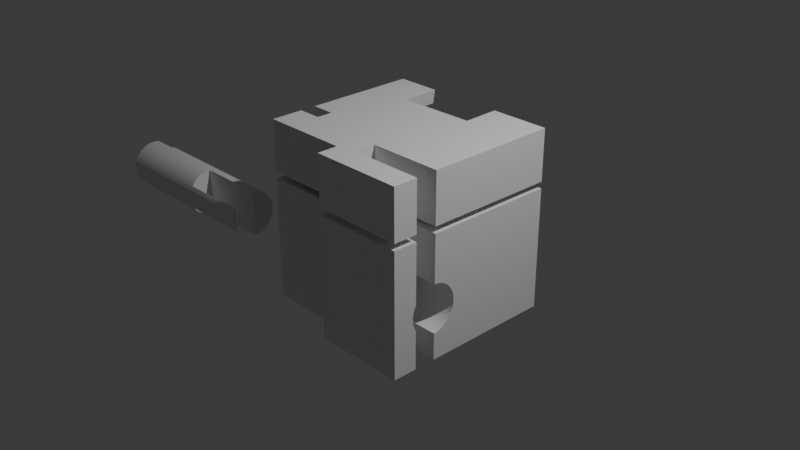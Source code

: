 # Source: August_24_Walkman.blend  (saved by Blender 4.1.23; exported with 4.5.12 LTS)
import bpy
from mathutils import Matrix  # noqa: F401  (used for matrix-valued properties, if any)

bpy.ops.wm.read_factory_settings(use_empty=True)
scene = bpy.context.scene
scene.name = 'Scene'

# ---- collections
col_collection = bpy.data.collections.new('Collection'); scene.collection.children.link(col_collection)

# ---- world
world_world = bpy.data.worlds.new('World'); scene.world = world_world
world_world.use_nodes = True; world_world.node_tree.nodes.clear()
_N = world_world.node_tree.nodes; _L = world_world.node_tree.links
n0 = _N.new('ShaderNodeOutputWorld'); n0.name = 'World Output'; n0.location = (300, 300)
n1 = _N.new('ShaderNodeBackground'); n1.name = 'Background'; n1.location = (10, 300)
n1.inputs[0].default_value = (0.05088, 0.05088, 0.05088, 1.0)
_L.new(n1.outputs[0], n0.inputs[0])
n0.is_active_output = True
world_world.color = (0.05088, 0.05088, 0.05088)
world_world.use_sun_shadow = False
world_world.sun_shadow_jitter_overblur = 0.0

# ---- cameras
cam_camera = bpy.data.cameras.new('Camera')
cam_camera.clip_end = 100.0
cam_camera.ortho_scale = 7.314

# ---- lights
light_light = bpy.data.lights.new('Light', 'POINT')
light_light.transmission_factor = 0.0
light_light.energy = 1000.0
light_light.shadow_soft_size = 0.1
light_light.shadow_maximum_resolution = 0.006
light_light.use_absolute_resolution = True

# ---- meshes
me_cube_001 = bpy.data.meshes.new('Cube.001')
me_cube_001.from_pydata([(0.0, 0.269, 1.0), (-1.0, 1.0, 1.0), (0.1951, 0.269, 0.9808), (1.0, -1.0, -1.0), (0.3827, 0.269, 0.9239), (1.0, -1.0, 1.0), (0.3827, 0.269, -0.9239), (0.1951, 0.269, -0.9808), (0.0, 0.269, -1.0), (-0.1951, 0.269, -0.9808), (-0.3827, 0.269, -0.9239), (-0.5556, 0.269, -0.8315), (-0.7071, 0.269, -0.7071), (-0.8315, 0.269, -0.5556), (-0.9239, 0.269, -0.3827), (-0.9808, 0.269, -0.1951), (-1.0, 0.269, 0.0), (-0.9808, 0.269, 0.1951), (-0.8315, 0.269, 0.5556), (-0.7071, 0.269, 0.7071), (-0.5556, 0.269, 0.8315), (-0.3827, 0.269, 0.9239), (-0.1951, 0.269, 0.9808), (-1.0, 1.0, 0.0), (-0.9808, 1.0, 0.1951), (-0.8315, 1.0, -0.5556), (-0.8315, 1.0, 0.5556), (-0.5556, 1.0, 0.8315), (0.3827, 1.0, 0.9239), (-0.7071, 1.0, 0.7071), (0.1951, 1.0, -0.9808), (0.3827, 1.0, -0.9239), (-1.0, -0.7686, 1.0), (-0.03066, -1.0, 1.0), (-0.03066, -1.0, -1.0), (-0.03066, -0.7686, -1.0), (-0.03066, -0.7686, 1.0), (1.0, -0.7273, 1.0), (1.0, -0.4852, 1.0), (1.0, -0.4852, -1.0), (1.0, -0.7273, -1.0), (0.176, -0.7273, -1.0), (0.176, -0.4852, -1.0), (0.176, -0.7273, 1.0), (0.176, -0.4852, 1.0), (-1.0, -0.2371, -1.0), (-1.0, -0.4143, -1.0), (-1.0, -0.4143, 1.0), (-1.0, -0.2371, 1.0), (-0.7394, -0.4143, -1.0), (-0.7394, -0.2371, -1.0), (-0.7394, -0.4143, 1.0), (-0.7394, -0.2371, 1.0), (-0.5092, 1.0, 1.0), (-0.5347, 1.0, 0.8426), (0.3408, 1.0, 1.0), (0.331, 1.0, 0.9395), (-0.8326, 1.0, -1.0), (-0.7724, 1.0, -0.6276), (0.01756, 1.0, -1.0), (0.01784, 1.0, -0.9982), (0.0, 0.6789, -1.0), (-0.8253, 0.6651, -1.0), (0.02495, 0.6793, -1.0), (0.3503, 0.5879, 1.0), (0.0, 0.5821, 1.0), (-0.5013, 0.6354, 1.0), (-0.4999, 0.5737, 1.0), (-0.4187, 0.5751, 1.0), (0.1951, 0.5862, 0.9808), (0.34, 0.5908, 0.9368), (0.02535, 0.6792, -0.9975), (-0.1951, 0.6747, -0.9808), (-0.3827, 0.6688, -0.9239), (-0.5556, 0.6615, -0.8315), (-0.7071, 0.6529, -0.7071), (-0.766, 0.6485, -0.6354), (-0.5246, 0.5807, 0.848), (-0.3827, 0.5794, 0.9239), (-0.1951, 0.5797, 0.9808), (-1.0, -0.7686, 0.3599), (-1.0, -0.7686, 0.4335), (-1.0, -0.4143, 0.3576), (-1.0, -0.4143, 0.4311), (-1.0, 0.5258, 0.3513), (-1.0, -0.2371, 0.3564), (-1.0, -0.2371, 0.4299), (-1.0, 1.0, 0.3481), (-1.0, 1.0, 0.4217), (1.0, -1.0, 0.3697), (1.0, -1.0, 0.4433), (1.0, -0.7273, 0.3679), (1.0, -0.7273, 0.4414), (1.0, -0.4852, 0.3662), (1.0, -0.4852, 0.4398), (-0.03066, -1.0, 0.3655), (-0.03066, -1.0, 0.439), (-0.9328, 0.269, 0.3533), (-0.9002, 0.269, 0.427), (-0.03066, -0.7686, 0.3639), (-0.03066, -0.7686, 0.4375), (0.176, -0.4852, 0.3629), (0.176, -0.4852, 0.4364), (0.176, -0.7273, 0.3645), (0.176, -0.7273, 0.438), (-0.7394, -0.4143, 0.3586), (-0.7394, -0.4143, 0.4322), (-0.7394, -0.2371, 0.3574), (-0.7394, -0.2371, 0.431), (-1.0, -0.7011, -0.8378), (-1.0, -0.6831, -1.0), (-1.0, -0.7686, -0.8409), (-0.9827, -0.6831, -1.0), (-0.9831, -0.7686, -1.0), (0.5314, 1.0, 1.0), (0.5314, 1.0, 0.8444), (0.5314, 1.0, -1.0), (0.5314, 1.0, -0.8444), (1.0, -0.007752, -1.0), (1.0, -0.007752, 0.3631), (1.0, -0.007752, 1.0), (1.0, -0.007752, 0.4366), (0.5314, -0.007752, -1.0), (0.5314, 0.6574, -1.0), (0.5314, -0.007752, 1.0), (0.5314, 0.269, 0.8444), (0.5314, 0.269, -0.8444), (0.5314, 0.269, 0.3593), (0.5314, 0.269, 0.4329), (0.5314, -0.007752, 0.3611), (0.5314, -0.007752, 0.4347), (-1.0, 0.8596, -0.3034), (-1.0, 0.7741, 0.0), (-1.0, 0.6891, 0.0), (-1.0, 1.0, -0.313), (-1.0, 0.9732, -1.0), (-1.0, 0.4923, 1.0), (-1.0, 0.4051, 1.0), (-1.0, 0.5685, 0.4246), (-1.0, 0.6336, 0.4987), (-1.0, 0.5895, 0.3509), (-1.0, 0.6754, 0.3503), (-1.0, 0.6546, 0.424), (-0.8848, 1.0, 1.0), (-0.7968, 1.0, 1.0), (-0.9355, 1.0, 0.4219), (-0.8378, 1.0, 0.5436), (-0.942, 1.0, 0.3484), (-0.9451, 1.0, 0.3127), (-0.9855, 1.0, -0.1475), (-0.9216, 1.0, -0.387), (-0.9767, 1.0, -1.0), (-0.977, 0.9849, -1.0), (-0.8853, 0.9161, 1.0), (-0.799, 0.8531, 1.0), (-0.8875, 0.547, 1.0), (-0.8043, 0.5053, 1.0), (-0.9239, 0.8368, -0.3827), (-0.9237, 0.837, -0.383), (-0.9808, 0.7544, -0.1951), (-0.986, 0.8208, -0.1417), (-0.9808, 0.6436, 0.1951), (-0.9808, 0.7285, 0.1951), (-0.9335, 0.6235, 0.3509), (-0.9475, 0.7137, 0.3048), (-0.8449, 0.6179, 0.5305), (-0.9015, 0.619, 0.4246), (-0.9436, 0.7028, 0.3503), (-0.9372, 0.6852, 0.424), (-1.0, -0.7672, -0.4252), (-1.0, -0.765, -0.4677), (-1.0, -0.7628, -0.383), (-1.0, -0.7562, -0.5092), (-1.0, -0.7518, -0.342), (-1.0, -0.7409, -0.5489), (-1.0, -0.7345, -0.3032), (-1.0, -0.7197, -0.5856), (-1.0, -0.7114, -0.2676), (-1.0, -0.6499, -0.2093), (-1.0, -0.5735, -0.1728), (-1.0, -0.6131, -0.188), (-1.0, -0.6829, -0.236), (-1.0, -0.587, -0.6875), (-1.0, -0.5459, -0.6985), (-1.0, -0.4613, -0.7007), (-1.0, -0.4197, -0.6919), (-1.0, -0.4143, -0.6898), (-1.0, -0.4143, -0.175), (-1.0, -0.4473, -0.1662), (-1.0, -0.5037, -0.7029), (-1.0, -0.4895, -0.1617), (-1.0, -0.693, -0.6187), (-1.0, -0.6614, -0.6471), (-1.0, -0.6258, -0.6702), (-1.0, -0.5319, -0.164), (-1.0, -0.2371, -0.3555), (-1.0, -0.2371, -0.3554), (-1.0, -0.226, -0.4394), (-1.0, -0.2283, -0.397), (-1.0, -0.2305, -0.4817), (-1.0, -0.2371, -0.5065), (1.0, -0.7672, -0.4252), (1.0, -0.765, -0.4677), (1.0, -0.7628, -0.383), (1.0, -0.7273, -0.5725), (1.0, -0.7273, -0.2921), (1.0, -0.7409, -0.5489), (1.0, -0.7345, -0.3032), (1.0, -0.7562, -0.5092), (1.0, -0.7518, -0.342), (1.0, -0.4852, -0.7019), (1.0, -0.4473, -0.1662), (1.0, -0.4197, -0.6919), (1.0, -0.4613, -0.7007), (1.0, -0.4852, -0.1622), (1.0, -0.3433, -0.6554), (1.0, -0.3318, -0.2176), (1.0, -0.3801, -0.6766), (1.0, -0.3675, -0.1945), (1.0, -0.4063, -0.1772), (1.0, -0.2587, -0.5615), (1.0, -0.2819, -0.5971), (1.0, -0.2735, -0.279), (1.0, -0.2371, -0.3555), (1.0, -0.226, -0.4394), (1.0, -0.2305, -0.4817), (1.0, -0.2283, -0.397), (1.0, -0.2415, -0.5227), (1.0, -0.3103, -0.6287), (1.0, -0.2523, -0.3158), (1.0, -0.3003, -0.246), (0.176, -0.4852, -0.7019), (0.176, -0.4852, -0.1622), (0.176, -0.7273, -0.5725), (0.176, -0.7273, -0.2921), (0.176, -0.7197, -0.5856), (0.176, -0.693, -0.6187), (0.176, -0.7114, -0.2676), (0.176, -0.6829, -0.236), (0.176, -0.6499, -0.2093), (0.176, -0.5459, -0.6985), (0.176, -0.587, -0.6875), (0.176, -0.6258, -0.6702), (0.176, -0.6614, -0.6471), (0.176, -0.6131, -0.188), (0.176, -0.5735, -0.1728), (0.176, -0.5037, -0.7029), (0.176, -0.4895, -0.1617), (0.176, -0.5319, -0.164), (-0.7394, -0.4143, -0.6898), (-0.7394, -0.4143, -0.175), (-0.7394, -0.2371, -0.5065), (-0.7394, -0.2371, -0.3554), (-0.7394, -0.3801, -0.6766), (-0.7394, -0.4063, -0.1772), (-0.7394, -0.3675, -0.1945), (-0.7394, -0.3103, -0.6287), (-0.7394, -0.3433, -0.6554), (-0.7394, -0.3318, -0.2176), (-0.7394, -0.2819, -0.5971), (-0.7394, -0.3003, -0.246), (-0.7394, -0.2523, -0.3158), (-0.7394, -0.2415, -0.5227), (-0.7394, -0.2587, -0.5615), (-0.7394, -0.2735, -0.279)], [], [(81, 32, 47, 83), (185, 186, 46, 110, 109, 111, 80, 82, 187, 188, 190, 194, 179, 180, 178, 181, 177, 175, 173, 171, 169, 170, 172, 174, 176, 191, 192, 193, 182, 183, 189, 184), (85, 84, 16, 133, 135, 45, 200, 199, 197, 198, 195, 196), (132, 23, 134, 131), (136, 1, 139), (138, 86, 48, 137), (133, 16, 84, 140), (141, 87, 23, 132), (88, 142, 139, 1), (144, 53, 54, 27, 29, 26, 146), (88, 1, 143, 145), (87, 147, 148, 24, 23), (114, 115, 28, 56, 55), (149, 134, 23), (25, 58, 57, 151, 150), (59, 60, 30, 31, 117, 116), (205, 91, 89, 3, 40, 204, 206, 208, 202, 201, 203, 209, 207), (92, 37, 5, 90), (210, 39, 118, 119, 93, 214, 211, 219, 218, 216, 230, 222, 229, 223, 226, 224, 225, 227, 220, 221, 228, 215, 217, 212, 213), (38, 94, 121, 120), (90, 5, 33, 96), (95, 34, 3, 89), (41, 40, 3, 34, 35, 113, 112, 110, 46, 49, 50, 45, 135, 152, 151, 57, 62, 61, 8, 123, 122, 118, 39, 42), (123, 8, 61, 63, 59, 116), (1, 136, 155, 153), (51, 47, 32, 36, 33, 5, 37, 43, 44, 38, 120, 124, 114, 55, 64, 65, 0, 68, 67, 66, 154, 156, 137, 48, 52), (1, 153, 143), (66, 53, 144, 154), (68, 0, 65), (2, 0, 65, 69), (70, 56, 28, 4, 2, 69), (125, 4, 28, 115), (117, 31, 6, 126), (30, 7, 6, 31), (71, 61, 8, 7, 30, 60), (72, 9, 8, 61), (73, 10, 9, 72), (74, 11, 10, 73), (75, 12, 11, 74), (76, 58, 25, 13, 12, 75), (158, 157, 14, 13, 25, 150), (159, 15, 14, 157), (133, 16, 15, 159), (149, 23, 132, 160), (132, 23, 24, 162), (161, 17, 16, 133), (162, 24, 148, 164), (163, 97, 17, 161), (165, 146, 26, 18, 98, 166), (19, 18, 26, 29), (20, 19, 29, 27), (77, 78, 21, 20, 27, 54), (126, 6, 7, 8, 9, 10, 11, 12, 13, 14, 15, 16, 17, 97, 127), (98, 18, 19, 20, 21, 22, 0, 2, 4, 125, 128), (22, 21, 78, 79), (0, 22, 79, 65), (113, 35, 99, 80, 111), (100, 36, 32, 81), (96, 33, 36, 100), (35, 34, 95, 99), (94, 38, 44, 102), (231, 42, 39, 210), (214, 93, 101, 232), (104, 43, 37, 92), (234, 103, 91, 205), (40, 41, 233, 204), (233, 41, 42, 231, 246, 240, 241, 242, 243, 236, 235), (232, 101, 103, 234, 237, 238, 239, 244, 245, 248, 247), (102, 44, 43, 104), (187, 82, 105, 250), (49, 46, 186, 249), (83, 47, 51, 106), (200, 45, 50, 251), (252, 107, 85, 196), (108, 52, 48, 86), (106, 51, 52, 108), (105, 107, 252, 261, 264, 260, 258, 255, 254, 250), (262, 251, 50, 49, 249, 253, 257, 256, 259, 263), (72, 61, 62, 76, 75, 74, 73), (65, 64, 70, 69), (61, 71, 63), (77, 67, 68, 65, 79, 78), (59, 63, 71, 60), (56, 70, 64, 55), (57, 58, 76, 62), (67, 77, 54, 53, 66), (163, 140, 84, 85, 107, 105, 82, 80, 99, 95, 89, 91, 103, 101, 93, 119, 129, 127, 97), (147, 87, 141, 167), (104, 92, 90, 96, 100, 81, 83, 106, 108, 86, 138, 166, 98, 128, 130, 121, 94, 102), (142, 88, 145, 168), (109, 110, 112), (109, 112, 113, 111), (127, 129, 122, 123, 116, 117, 126), (125, 115, 114, 124, 130, 128), (118, 122, 129, 119), (121, 130, 124, 120), (157, 158, 152, 135, 133, 159), (140, 163, 161, 133), (166, 138, 137, 156, 165), (167, 164, 148, 147), (131, 134, 149, 160), (168, 145, 143, 153, 155), (165, 156, 154, 144, 146), (151, 152, 158, 150), (132, 131, 160), (167, 141, 132, 162, 164), (155, 136, 139, 142, 168), (190, 188, 211, 214, 232, 247), (206, 174, 172, 208), (256, 228, 221, 259), (219, 211, 188, 187, 250, 254), (208, 172, 170, 202), (257, 215, 228, 256), (255, 218, 219, 254), (202, 170, 169, 201), (253, 217, 215, 257), (258, 216, 218, 255), (201, 169, 171, 203), (186, 185, 212, 217, 253, 249), (260, 230, 216, 258), (203, 171, 173, 209), (185, 184, 213, 212), (264, 222, 230, 260), (209, 173, 175, 207), (210, 213, 184, 189, 246, 231), (261, 229, 222, 264), (207, 175, 177, 237, 234, 205), (189, 183, 240, 246), (196, 195, 223, 229, 261, 252), (237, 177, 181, 238), (183, 182, 241, 240), (195, 198, 226, 223), (238, 181, 178, 239), (182, 193, 242, 241), (198, 197, 224, 226), (239, 178, 180, 244), (193, 192, 243, 242), (197, 199, 225, 224), (244, 180, 179, 245), (192, 191, 236, 243), (227, 225, 199, 200, 251, 262), (194, 248, 245, 179), (176, 235, 236, 191), (263, 220, 227, 262), (190, 247, 248, 194), (176, 174, 206, 204, 233, 235), (259, 221, 220, 263)])
me_cube_001.polygons.foreach_set('material_index', [0, 0, 0, 0, 0, 0, 0, 0, 0, 0, 0, 0, 0, 0, 0, 0, 0, 0, 0, 0, 0, 0, 0, 0, 0, 0, 0, 0, 0, 25972, 25972, 25972, 25972, 25972, 25972, 25972, 25972, 25972, 25972, 25972, 25972, 25972, 25972, 25972, 25972, 25972, 25972, 25972, 25972, 25972, 25972, 25972, 25972, 25972, 25972, 25972, 20480, 20480, 20480, 20480, 28160, 28160, 28160, 28160, 28160, 28160, 28160, 28160, 28160, 11776, 11776, 11776, 11776, 11776, 11776, 11776, 11776, 11776, 4096, 4096, 4096, 4096, 4096, 4096, 4096, 4096, 235, 235, 235, 235, 0, 0, 0, 0, 0, 0, 0, 0, 0, 0, 0, 0, 0, 0, 0, 0, 0, 0, 0, 0, 0, 0, 0, 0, 0, 0, 0, 0, 0, 0, 0, 0, 0, 0, 0, 0, 0, 0, 0, 0, 0, 0, 0, 0, 0, 0, 0, 0, 0, 0, 0, 0, 0, 0, 0, 0, 0])
_uv = me_cube_001.uv_layers.new(name='UVMap')
_uv.uv.foreach_set('vector', [0.5542, 0.02892, 0.625, 0.02892, 0.625, 0.07321, 0.5539, 0.07321, 0.4135, 0.07253, 0.4138, 0.07321, 0.375, 0.07321, 0.375, 0.03961, 0.3953, 0.03736, 0.3949, 0.02892, 0.545, 0.02892, 0.5447, 0.07321, 0.4781, 0.07321, 0.4792, 0.06909, 0.4798, 0.06381, 0.4795, 0.05851, 0.4784, 0.05331, 0.4765, 0.04836, 0.4738, 0.04376, 0.4705, 0.03963, 0.4666, 0.03608, 0.4621, 0.03319, 0.4573, 0.03103, 0.4521, 0.02965, 0.4468, 0.0291, 0.4415, 0.02938, 0.4363, 0.03048, 0.4314, 0.03238, 0.4268, 0.03504, 0.4227, 0.03838, 0.4191, 0.04233, 0.4162, 0.04678, 0.4141, 0.05163, 0.4127, 0.05676, 0.4121, 0.06204, 0.4124, 0.06734, 0.5445, 0.09536, 0.5439, 0.1907, 0.5, 0.1586, 0.5, 0.2111, 0.375, 0.2466, 0.375, 0.09536, 0.4367, 0.09536, 0.4398, 0.09619, 0.4451, 0.09675, 0.4504, 0.09647, 0.4556, 0.09536, 0.4556, 0.09536, 0.5, 0.2218, 0.5, 0.25, 0.4609, 0.25, 0.4621, 0.2325, 0.625, 0.1865, 0.625, 0.25, 0.5623, 0.2042, 0.5531, 0.1961, 0.5537, 0.09536, 0.625, 0.09536, 0.625, 0.1756, 0.5, 0.2111, 0.5, 0.1586, 0.5439, 0.1907, 0.5439, 0.1987, 0.5438, 0.2094, 0.5435, 0.25, 0.5, 0.25, 0.5, 0.2218, 0.5527, 0.25, 0.553, 0.2068, 0.5623, 0.2042, 0.625, 0.25, 0.625, 0.2754, 0.625, 0.3113, 0.6053, 0.3082, 0.6039, 0.3056, 0.5884, 0.2866, 0.5694, 0.2711, 0.568, 0.2703, 0.5527, 0.25, 0.625, 0.25, 0.625, 0.2644, 0.5527, 0.2581, 0.5435, 0.25, 0.5435, 0.2573, 0.5391, 0.2569, 0.5244, 0.2524, 0.5, 0.25, 0.625, 0.4414, 0.6055, 0.4414, 0.6155, 0.4228, 0.6174, 0.4164, 0.625, 0.4176, 0.4816, 0.2518, 0.4609, 0.25, 0.5, 0.25, 0.4306, 0.2711, 0.4216, 0.2785, 0.375, 0.2709, 0.375, 0.2529, 0.4516, 0.2598, 0.375, 0.3772, 0.3752, 0.3772, 0.3774, 0.3994, 0.3845, 0.4228, 0.3945, 0.4414, 0.375, 0.4414, 0.4635, 0.7159, 0.546, 0.7159, 0.5462, 0.75, 0.375, 0.75, 0.375, 0.7159, 0.4284, 0.7159, 0.4314, 0.7176, 0.4363, 0.7195, 0.4415, 0.7206, 0.4468, 0.7209, 0.4521, 0.7203, 0.4573, 0.719, 0.4621, 0.7168, 0.5552, 0.7159, 0.625, 0.7159, 0.625, 0.75, 0.5554, 0.75, 0.4123, 0.6856, 0.375, 0.6856, 0.375, 0.626, 0.5454, 0.626, 0.5458, 0.6856, 0.4797, 0.6856, 0.4792, 0.6809, 0.4779, 0.6758, 0.4757, 0.6709, 0.4728, 0.6665, 0.4692, 0.6625, 0.4651, 0.6592, 0.4605, 0.6565, 0.4556, 0.6546, 0.4504, 0.6535, 0.4451, 0.6533, 0.4398, 0.6538, 0.4347, 0.6552, 0.4298, 0.6573, 0.4254, 0.6602, 0.4214, 0.6638, 0.4181, 0.6679, 0.4154, 0.6725, 0.4135, 0.6775, 0.4124, 0.6827, 0.625, 0.6856, 0.555, 0.6856, 0.5546, 0.626, 0.625, 0.626, 0.5554, 0.75, 0.625, 0.75, 0.625, 0.8788, 0.5549, 0.8788, 0.5457, 0.8788, 0.375, 0.8788, 0.375, 0.75, 0.5462, 0.75, 0.272, 0.7159, 0.375, 0.7159, 0.375, 0.75, 0.2462, 0.75, 0.2462, 0.7211, 0.1271, 0.7211, 0.1272, 0.7104, 0.125, 0.7104, 0.125, 0.6768, 0.1576, 0.6768, 0.1576, 0.6546, 0.125, 0.6546, 0.125, 0.5034, 0.1279, 0.5019, 0.1279, 0.5, 0.1459, 0.5, 0.1468, 0.5419, 0.25, 0.5401, 0.25, 0.5914, 0.3164, 0.5428, 0.3164, 0.626, 0.375, 0.626, 0.375, 0.6856, 0.272, 0.6856, 0.3164, 0.5428, 0.25, 0.5914, 0.25, 0.5401, 0.2531, 0.5401, 0.2522, 0.5, 0.3164, 0.5, 0.875, 0.5, 0.875, 0.5635, 0.8609, 0.5566, 0.8607, 0.5105, 0.8424, 0.6768, 0.875, 0.6768, 0.875, 0.7211, 0.7538, 0.7211, 0.7538, 0.75, 0.625, 0.75, 0.625, 0.7159, 0.728, 0.7159, 0.728, 0.6856, 0.625, 0.6856, 0.625, 0.626, 0.6836, 0.626, 0.6836, 0.5, 0.7074, 0.5, 0.7062, 0.5515, 0.75, 0.5522, 0.75, 0.5914, 0.8023, 0.5531, 0.8125, 0.5533, 0.8127, 0.5456, 0.8499, 0.5184, 0.8505, 0.5618, 0.875, 0.5744, 0.875, 0.6546, 0.8424, 0.6546, 0.875, 0.5, 0.8607, 0.5105, 0.8606, 0.5, 0.8127, 0.5456, 0.8137, 0.5, 0.8496, 0.5, 0.8499, 0.5184, 0.8023, 0.5531, 0.75, 0.5914, 0.75, 0.5522, 0.9688, 1.0, 1.0, 1.0, 1.0, 0.9217, 0.9688, 0.9207, 0.9446, 0.9195, 0.9461, 0.8172, 0.9375, 0.8172, 0.9375, 1.0, 0.9688, 1.0, 0.9688, 0.9207, 0.9106, 1.0, 0.9375, 1.0, 0.9375, 0.8172, 0.9106, 0.8172, 0.5894, 0.8172, 0.5625, 0.8172, 0.5625, 1.0, 0.5894, 1.0, 0.5312, 0.8172, 0.5312, 1.0, 0.5625, 1.0, 0.5625, 0.8172, 0.5041, 0.8974, 0.5, 0.8975, 0.5, 1.0, 0.5312, 1.0, 0.5312, 0.8172, 0.5029, 0.8172, 0.4688, 0.8986, 0.4688, 1.0, 0.5, 1.0, 0.5, 0.8975, 0.4375, 0.9, 0.4375, 1.0, 0.4688, 1.0, 0.4688, 0.8986, 0.4062, 0.9019, 0.4062, 1.0, 0.4375, 1.0, 0.4375, 0.9, 0.375, 0.904, 0.375, 1.0, 0.4062, 1.0, 0.4062, 0.9019, 0.3602, 0.9051, 0.3586, 0.8172, 0.3438, 0.8172, 0.3438, 1.0, 0.375, 1.0, 0.375, 0.904, 0.3126, 0.858, 0.3125, 0.858, 0.3125, 1.0, 0.3438, 1.0, 0.3438, 0.8172, 0.3133, 0.8172, 0.2812, 0.8786, 0.2812, 1.0, 0.3125, 1.0, 0.3125, 0.858, 0.25, 0.895, 0.25, 1.0, 0.2812, 1.0, 0.2812, 0.8786, 0.2736, 0.8172, 0.25, 0.8172, 0.25, 0.8737, 0.2727, 0.862, 0.25, 0.8737, 0.25, 0.8172, 0.2188, 0.8172, 0.2188, 0.8851, 0.2188, 0.9064, 0.2188, 1.0, 0.25, 1.0, 0.25, 0.895, 0.2188, 0.8851, 0.2188, 0.8172, 0.1992, 0.8172, 0.2005, 0.8888, 0.1928, 0.9114, 0.1924, 1.0, 0.2188, 1.0, 0.2188, 0.9064, 0.1608, 0.9128, 0.1584, 0.8172, 0.1562, 0.8172, 0.1562, 1.0, 0.1795, 1.0, 0.1799, 0.9125, 0.125, 1.0, 0.1562, 1.0, 0.1562, 0.8172, 0.125, 0.8172, 0.09375, 1.0, 0.125, 1.0, 0.125, 0.8172, 0.09375, 0.8172, 0.08816, 0.9221, 0.0625, 0.9224, 0.0625, 1.0, 0.09375, 1.0, 0.09375, 0.8172, 0.08997, 0.8172, 0.3775, 0.1093, 0.3418, 0.4717, 0.2968, 0.4854, 0.25, 0.49, 0.2032, 0.4854, 0.1582, 0.4717, 0.1167, 0.4496, 0.08029, 0.4197, 0.05045, 0.3833, 0.02827, 0.3418, 0.01461, 0.2968, 0.01, 0.25, 0.01461, 0.2968, 0.02613, 0.3348, 0.3775, 0.2001, 0.03395, 0.3525, 0.05045, 0.3833, 0.08029, 0.4197, 0.1167, 0.4496, 0.1582, 0.4717, 0.2032, 0.4854, 0.25, 0.49, 0.2968, 0.4854, 0.3418, 0.4717, 0.3775, 0.1093, 0.3775, 0.1877, 0.03125, 1.0, 0.0625, 1.0, 0.0625, 0.9224, 0.03125, 0.9223, 0.0, 1.0, 0.03125, 1.0, 0.03125, 0.9223, 0.0, 0.9217, 0.0, 0.0, 0.0, 0.0, 0.0, 0.0, 0.0, 0.0, 0.0, 0.0, 0.0, 0.0, 0.0, 0.0, 0.0, 0.0, 0.0, 0.0, 0.0, 0.0, 0.0, 0.0, 0.0, 0.0, 0.0, 0.0, 0.0, 0.0, 0.0, 0.0, 0.0, 0.0, 0.0, 0.0, 0.0, 0.0, 0.0, 0.0, 0.0, 0.0, 0.0, 0.0, 0.0, 0.0, 0.0, 0.0, 0.0, 0.0, 0.0, 0.0, 0.0, 0.0, 0.0, 0.0, 0.0, 0.0, 0.0, 0.0, 0.0, 0.0, 0.0, 0.0, 0.0, 0.0, 0.0, 0.0, 0.0, 0.0, 0.0, 0.0, 0.0, 0.0, 0.0, 0.0, 0.0, 0.0, 0.0, 0.0, 0.0, 0.0, 0.0, 0.0, 0.0, 0.0, 0.0, 0.0, 0.0, 0.0, 0.0, 0.0, 0.0, 0.0, 0.0, 0.0, 0.0, 0.0, 0.0, 0.0, 0.0, 0.0, 0.0, 0.0, 0.0, 0.0, 0.0, 0.0, 0.0, 0.0, 0.0, 0.0, 0.0, 0.0, 0.0, 0.0, 0.0, 0.0, 0.0, 0.0, 0.0, 0.0, 0.0, 0.0, 0.0, 0.0, 0.0, 0.0, 0.0, 0.0, 0.0, 0.0, 0.0, 0.0, 0.0, 0.0, 0.0, 0.0, 0.0, 0.0, 0.0, 0.0, 0.0, 0.0, 0.0, 0.0, 0.0, 0.0, 0.0, 0.0, 0.0, 0.0, 0.0, 0.0, 0.0, 0.0, 0.0, 0.0, 0.0, 0.0, 0.0, 0.0, 0.0, 0.0, 0.0, 0.0, 0.0, 0.0, 0.0, 0.0, 0.0, 0.0, 0.0, 0.0, 0.0, 0.0, 0.0, 0.0, 0.0, 0.0, 0.0, 0.0, 0.0, 0.0, 0.0, 0.0, 0.0, 0.0, 0.0, 0.0, 0.0, 0.0, 0.0, 0.0, 0.0, 0.0, 0.0, 0.0, 0.0, 0.0, 0.0, 0.0, 0.0, 0.0, 0.0, 0.0, 0.0, 0.0, 0.0, 0.0, 0.0, 0.0, 0.0, 0.0, 0.0, 0.0, 0.0, 0.0, 0.0, 0.0, 0.0, 0.0, 0.0, 0.0, 0.0, 0.0, 0.0, 0.0, 0.0, 0.0, 0.0, 0.0, 0.0, 0.0, 0.0, 0.0, 0.0, 0.0, 0.0, 0.0, 0.0, 0.0, 0.0, 0.0, 0.0, 0.0, 0.0, 0.0, 0.0, 0.0, 0.0, 0.0, 0.0, 0.0, 0.0, 0.0, 0.0, 0.0, 0.0, 0.0, 0.0, 0.0, 0.0, 0.0, 0.0, 0.0, 0.0, 0.0, 0.0, 0.0, 0.0, 0.0, 0.0, 0.0, 0.0, 0.0, 0.0, 0.0, 0.0, 0.0, 0.0, 0.0, 0.0, 0.0, 0.0, 0.0, 0.0, 0.0, 0.0, 0.0, 0.0, 0.0, 0.0, 0.0, 0.0, 0.0, 0.0, 0.0, 0.0, 0.0, 0.0, 0.0, 0.0, 0.0, 0.0, 0.0, 0.0, 0.0, 0.0, 0.0, 0.0, 0.0, 0.0, 0.0, 0.0, 0.0, 0.0, 0.0, 0.0, 0.0, 0.0, 0.0, 0.0, 0.0, 0.0, 0.0, 0.0, 0.0, 0.0, 0.0, 0.0, 0.0, 0.0, 0.0, 0.0, 0.0, 0.0, 0.0, 0.0, 0.0, 0.0, 0.0, 0.0, 0.0, 0.0, 0.0, 0.0, 0.0, 0.0, 0.0, 0.0, 0.0, 0.0, 0.0, 0.0, 0.0, 0.0, 0.0, 0.0, 0.0, 0.0, 0.0, 0.0, 0.0, 0.0, 0.0, 0.0, 0.0, 0.0, 0.0, 0.0, 0.0, 0.0, 0.0, 0.0, 0.0, 0.0, 0.0, 0.0, 0.0, 0.0, 0.0, 0.0, 0.0, 0.0, 0.0, 0.0, 0.0, 0.0, 0.0, 0.0, 0.0, 0.0, 0.0, 0.0, 0.0, 0.0, 0.0, 0.0, 0.0, 0.0, 0.0, 0.0, 0.0, 0.0, 0.0, 0.0, 0.0, 0.0, 0.0, 0.0, 0.0, 0.0, 0.0, 0.0, 0.0, 0.0, 0.0, 0.0, 0.0, 0.0, 0.0, 0.0, 0.0, 0.0, 0.0, 0.0, 0.0, 0.0, 0.0, 0.0, 0.0, 0.0, 0.0, 0.0, 0.0, 0.0, 0.0, 0.0, 0.0, 0.0, 0.0, 0.0, 0.0, 0.0, 0.0, 0.0, 0.0, 0.0, 0.0, 0.0, 0.0, 0.0, 0.0, 0.0, 0.0, 0.0, 0.0, 0.0, 0.0, 0.0, 0.0, 0.0, 0.0, 0.0, 0.0, 0.0, 0.0, 0.0, 0.0, 0.0, 0.0, 0.0, 0.0, 0.0, 0.0, 0.0, 0.0, 0.0, 0.0, 0.0, 0.0, 0.0, 0.0, 0.0, 0.0, 0.0, 0.0, 0.0, 0.0, 0.0, 0.0, 0.0, 0.0, 0.0, 0.0, 0.0, 0.0, 0.0, 0.0, 0.0, 0.0, 0.0, 0.0, 0.0, 0.0, 0.0, 0.0, 0.0, 0.0, 0.0, 0.0, 0.0, 0.0, 0.0, 0.0, 0.0, 0.0, 0.0, 0.0, 0.0, 0.0, 0.0, 0.0, 0.0, 0.0, 0.0, 0.0, 0.0, 0.0, 0.0, 0.0, 0.0, 0.0, 0.0, 0.0, 0.0, 0.0, 0.0, 0.0, 0.0, 0.0, 0.0, 0.0, 0.0, 0.0, 0.0, 0.0, 0.0, 0.0, 0.0, 0.0, 0.0, 0.0, 0.0, 0.0, 0.0, 0.0, 0.0, 0.0, 0.0, 0.0, 0.0, 0.0, 0.0, 0.0, 0.0, 0.0, 0.0, 0.0, 0.0, 0.0, 0.0, 0.0, 0.0, 0.0, 0.0, 0.0, 0.0, 0.0, 0.0, 0.0, 0.0, 0.0, 0.0, 0.0, 0.0, 0.0, 0.0, 0.0, 0.0, 0.0, 0.0, 0.0, 0.0, 0.0, 0.0, 0.0, 0.0, 0.0, 0.0, 0.0, 0.0, 0.0, 0.0, 0.0, 0.0, 0.0, 0.0, 0.0, 0.0, 0.0, 0.0, 0.0, 0.0, 0.0, 0.0, 0.0, 0.0, 0.0, 0.0, 0.0, 0.0, 0.0, 0.0, 0.0, 0.0, 0.0, 0.0, 0.0, 0.0, 0.0, 0.0, 0.0, 0.0, 0.0, 0.0, 0.0, 0.0, 0.0, 0.0, 0.0, 0.0, 0.0, 0.0, 0.0, 0.0, 0.0, 0.0, 0.0, 0.0, 0.0, 0.0, 0.0, 0.0, 0.0, 0.0, 0.0, 0.0, 0.0, 0.0, 0.0, 0.0, 0.0, 0.0, 0.0, 0.0, 0.0, 0.0, 0.0, 0.0, 0.0, 0.0, 0.0, 0.0, 0.0, 0.0, 0.0, 0.0, 0.0, 0.0, 0.0, 0.0, 0.0, 0.0, 0.0, 0.0, 0.0, 0.0, 0.0, 0.0, 0.0, 0.0, 0.0, 0.0, 0.0, 0.0, 0.0, 0.0, 0.0, 0.0, 0.0, 0.0, 0.0, 0.0, 0.0, 0.0, 0.0, 0.0, 0.0, 0.0, 0.0, 0.0, 0.0, 0.0, 0.0, 0.0, 0.0, 0.0, 0.0, 0.0, 0.0, 0.0, 0.0, 0.0, 0.0, 0.0, 0.0, 0.0, 0.0, 0.0, 0.0, 0.0, 0.0, 0.0, 0.0, 0.0, 0.0, 0.0, 0.0, 0.0, 0.0, 0.0, 0.0, 0.0, 0.0, 0.0, 0.0, 0.0, 0.0, 0.0, 0.0, 0.0, 0.0, 0.0, 0.0, 0.0, 0.0, 0.0, 0.0, 0.0, 0.0, 0.0, 0.0, 0.0, 0.0, 0.0, 0.0, 0.0, 0.0, 0.0, 0.0, 0.0, 0.0, 0.0, 0.0, 0.0, 0.0, 0.0, 0.0, 0.0, 0.0, 0.0, 0.0, 0.0, 0.0, 0.0, 0.0, 0.0, 0.0, 0.0, 0.0, 0.0, 0.0, 0.0, 0.0, 0.0, 0.0, 0.0, 0.0, 0.0, 0.0, 0.0, 0.0, 0.0, 0.0, 0.0, 0.0, 0.0, 0.0, 0.0, 0.0, 0.0, 0.0, 0.0, 0.0, 0.0, 0.0, 0.0, 0.0, 0.0, 0.0, 0.0, 0.0, 0.0, 0.0, 0.0, 0.0, 0.0, 0.0, 0.0, 0.0, 0.0, 0.0, 0.0, 0.0, 0.0, 0.0, 0.0, 0.0, 0.0, 0.0, 0.0, 0.0, 0.0, 0.0, 0.0, 0.0, 0.0, 0.0, 0.0, 0.0, 0.0, 0.0, 0.0, 0.0, 0.0, 0.0, 0.0, 0.0, 0.0, 0.0, 0.0, 0.0, 0.0, 0.0, 0.0, 0.0, 0.0, 0.0, 0.0, 0.0, 0.0, 0.0, 0.0, 0.0, 0.0, 0.0, 0.0, 0.0, 0.0, 0.0, 0.0, 0.0, 0.0, 0.0, 0.0, 0.0, 0.0, 0.0, 0.0, 0.0, 0.0, 0.0, 0.0, 0.0, 0.0, 0.0, 0.0, 0.0, 0.0, 0.0, 0.0, 0.0])
me_cube_001.update()
me_cube_004 = bpy.data.meshes.new('Cube.004')
me_cube_004.from_pydata([(1.0, 1.0, -1.0), (0.5556, 0.269, 0.8315), (1.0, 1.0, 1.0), (0.7071, 0.269, 0.7071), (0.8315, 0.269, 0.5556), (0.9808, 0.269, 0.1951), (1.0, 0.269, 0.0), (0.9808, 0.269, -0.1951), (0.9239, 0.269, -0.3827), (0.8315, 0.269, -0.5556), (0.7071, 0.269, -0.7071), (0.5556, 0.269, -0.8315), (0.7071, 1.0, 0.7071), (0.5556, 1.0, 0.8315), (0.5556, 1.0, -0.8315), (0.8315, 1.0, -0.5556), (0.8315, 1.0, 0.5556), (1.0, 1.0, 0.0), (0.9808, 1.0, -0.1951), (0.9808, 1.0, 0.1951), (0.9239, 1.0, -0.3827), (0.7071, 1.0, -0.7071), (1.0, 1.0, 0.3563), (1.0, 1.0, 0.4299), (0.932, 1.0, 0.356), (0.8989, 1.0, 0.4295), (1.0, 0.5317, 0.3595), (1.0, 0.5853, 0.4327), (0.8963, 0.269, 0.4344), (0.9305, 0.269, 0.3609), (0.5314, 1.0, 1.0), (0.5314, 1.0, 0.8444), (0.5314, 1.0, -1.0), (0.5314, 1.0, -0.8444), (1.0, -0.007752, -1.0), (1.0, -0.007752, 0.3631), (1.0, -0.007752, 1.0), (1.0, -0.007752, 0.4366), (0.5314, -0.007752, -1.0), (0.5314, 0.6574, -1.0), (0.5314, -0.007752, 1.0), (0.5314, 0.269, 0.8444), (0.5314, 0.269, -0.8444), (0.5314, 0.269, 0.3593), (0.5314, 0.269, 0.4329), (0.5314, -0.007752, 0.3611), (0.5314, -0.007752, 0.4347)], [], [(17, 19, 24, 22), (30, 2, 23, 25, 16, 12, 13, 31), (14, 21, 15, 20, 18, 17, 0, 32, 33), (26, 6, 17, 22), (27, 23, 2), (34, 0, 17, 6, 26, 35), (37, 27, 2, 36), (39, 0, 34, 38), (32, 0, 39), (36, 2, 30, 40), (31, 13, 1, 41), (3, 1, 13, 12), (4, 3, 12, 16), (28, 4, 16, 25), (19, 5, 29, 24), (6, 5, 19, 17), (7, 6, 17, 18), (8, 7, 18, 20), (9, 8, 20, 15), (10, 9, 15, 21), (14, 11, 10, 21), (42, 11, 14, 33), (29, 5, 6, 7, 8, 9, 10, 11, 42, 43), (1, 3, 4, 28, 44, 41), (35, 26, 22, 24, 29, 43, 45), (44, 28, 25, 23, 27, 37, 46), (32, 39, 38, 45, 43, 42, 33), (31, 41, 44, 46, 40, 30), (34, 35, 45, 38), (37, 36, 40, 46)])
me_cube_004.polygons.foreach_set('material_index', [0, 0, 0, 0, 0, 0, 0, 0, 0, 0, 25972, 25972, 25972, 25972, 25972, 25972, 25972, 25972, 25972, 25972, 25972, 25972, 25972, 25972, 235, 235, 11776, 11776, 11776, 11776])
_uv = me_cube_004.uv_layers.new(name='UVMap')
_uv.uv.foreach_set('vector', [0.5, 0.5, 0.5244, 0.4976, 0.5445, 0.4915, 0.5445, 0.5, 0.625, 0.4414, 0.625, 0.5, 0.5537, 0.5, 0.5537, 0.4874, 0.5694, 0.4789, 0.5884, 0.4634, 0.6039, 0.4444, 0.6055, 0.4414, 0.3961, 0.4444, 0.4116, 0.4634, 0.4306, 0.4789, 0.4522, 0.4905, 0.4756, 0.4976, 0.5, 0.5, 0.375, 0.5, 0.375, 0.4414, 0.3945, 0.4414, 0.5449, 0.5585, 0.5, 0.5914, 0.5, 0.5, 0.5445, 0.5, 0.5541, 0.5518, 0.5537, 0.5, 0.625, 0.5, 0.375, 0.626, 0.375, 0.5, 0.5, 0.5, 0.5, 0.5914, 0.5449, 0.5585, 0.5454, 0.626, 0.5546, 0.626, 0.5541, 0.5518, 0.625, 0.5, 0.625, 0.626, 0.3164, 0.5428, 0.375, 0.5, 0.375, 0.626, 0.3164, 0.626, 0.3164, 0.5, 0.375, 0.5, 0.3164, 0.5428, 0.625, 0.626, 0.625, 0.5, 0.6836, 0.5, 0.6836, 0.626, 0.9106, 0.8172, 0.9062, 0.8172, 0.9062, 1.0, 0.9106, 1.0, 0.875, 1.0, 0.9062, 1.0, 0.9062, 0.8172, 0.875, 0.8172, 0.8438, 1.0, 0.875, 1.0, 0.875, 0.8172, 0.8438, 0.8172, 0.8218, 1.0, 0.8438, 1.0, 0.8438, 0.8172, 0.821, 0.8172, 0.7812, 0.8172, 0.7812, 1.0, 0.8089, 1.0, 0.8081, 0.8172, 0.75, 1.0, 0.7812, 1.0, 0.7812, 0.8172, 0.75, 0.8172, 0.7188, 1.0, 0.75, 1.0, 0.75, 0.8172, 0.7188, 0.8172, 0.6875, 1.0, 0.7188, 1.0, 0.7188, 0.8172, 0.6875, 0.8172, 0.6562, 1.0, 0.6875, 1.0, 0.6875, 0.8172, 0.6562, 0.8172, 0.625, 1.0, 0.6562, 1.0, 0.6562, 0.8172, 0.625, 0.8172, 0.5938, 0.8172, 0.5938, 1.0, 0.625, 1.0, 0.625, 0.8172, 0.5894, 1.0, 0.5938, 1.0, 0.5938, 0.8172, 0.5894, 0.8172, 0.4733, 0.1634, 0.4854, 0.2032, 0.49, 0.25, 0.4854, 0.2032, 0.4717, 0.1582, 0.4496, 0.1167, 0.4197, 0.08029, 0.3833, 0.05045, 0.3775, 0.1093, 0.3775, 0.2001, 0.3833, 0.05045, 0.4197, 0.08029, 0.4496, 0.1167, 0.4651, 0.1458, 0.3775, 0.1877, 0.3775, 0.1093, 0.0, 0.0, 0.0, 0.0, 0.0, 0.0, 0.0, 0.0, 0.0, 0.0, 0.0, 0.0, 0.0, 0.0, 0.0, 0.0, 0.0, 0.0, 0.0, 0.0, 0.0, 0.0, 0.0, 0.0, 0.0, 0.0, 0.0, 0.0, 0.0, 0.0, 0.0, 0.0, 0.0, 0.0, 0.0, 0.0, 0.0, 0.0, 0.0, 0.0, 0.0, 0.0, 0.0, 0.0, 0.0, 0.0, 0.0, 0.0, 0.0, 0.0, 0.0, 0.0, 0.0, 0.0, 0.0, 0.0, 0.0, 0.0, 0.0, 0.0, 0.0, 0.0, 0.0, 0.0, 0.0, 0.0, 0.0, 0.0, 0.0, 0.0])
me_cube_004.update()
me_cube_005 = bpy.data.meshes.new('Cube.005')
me_cube_005.from_pydata([(-1.0, 1.0, -1.0), (-0.9808, 1.0, -0.1951), (-0.9239, 1.0, -0.3827), (-1.0, 0.5793, 0.4245), (-0.9343, 1.0, 0.3484), (-0.9028, 1.0, 0.4221), (-1.0, 0.8596, -0.3034), (-1.0, 0.7741, 0.0), (-1.0, 0.6891, 0.0), (-1.0, 1.0, -0.313), (-1.0, 0.9732, -1.0), (-1.0, 0.4923, 1.0), (-1.0, 0.4051, 1.0), (-1.0, 0.5685, 0.4246), (-1.0, 0.6336, 0.4987), (-1.0, 0.5895, 0.3509), (-1.0, 0.6754, 0.3503), (-1.0, 0.6546, 0.424), (-0.8848, 1.0, 1.0), (-0.7968, 1.0, 1.0), (-0.9355, 1.0, 0.4219), (-0.8378, 1.0, 0.5436), (-0.942, 1.0, 0.3484), (-0.9451, 1.0, 0.3127), (-0.9855, 1.0, -0.1475), (-0.9216, 1.0, -0.387), (-0.9767, 1.0, -1.0), (-0.977, 0.9849, -1.0), (-0.8853, 0.9161, 1.0), (-0.799, 0.8531, 1.0), (-0.8875, 0.547, 1.0), (-0.8043, 0.5053, 1.0), (-0.9239, 0.8368, -0.3827), (-0.9237, 0.837, -0.383), (-0.9808, 0.7544, -0.1951), (-0.986, 0.8208, -0.1417), (-0.9808, 0.6436, 0.1951), (-0.9808, 0.7285, 0.1951), (-0.9335, 0.6235, 0.3509), (-0.9475, 0.7137, 0.3048), (-0.8449, 0.6179, 0.5305), (-0.9015, 0.619, 0.4246), (-0.9436, 0.7028, 0.3503), (-0.9372, 0.6852, 0.424)], [], [(6, 9, 0, 10, 8, 7), (13, 12, 11, 14, 3), (7, 8, 15, 16), (14, 17, 3), (5, 20, 18, 19, 21), (22, 4, 23), (1, 2, 25, 26, 0, 9, 24), (10, 0, 26, 27), (31, 29, 28, 30, 11, 12), (19, 18, 28, 29), (25, 2, 32, 33), (32, 2, 1, 34), (7, 8, 34, 1, 24, 35), (36, 8, 7, 37), (23, 4, 38, 36, 37, 39), (40, 41, 5, 21), (38, 4, 22, 42, 16, 15), (13, 3, 17, 43, 20, 5, 41), (15, 8, 36, 38), (8, 10, 27, 33, 32, 34), (41, 40, 31, 12, 13), (9, 6, 35, 24), (23, 39, 42, 22), (20, 43, 30, 28, 18), (21, 19, 29, 31, 40), (27, 26, 25, 33), (16, 42, 39, 37, 7), (7, 35, 6), (14, 11, 30, 43, 17)])
me_cube_005.polygons.foreach_set('material_index', [0, 0, 0, 0, 0, 0, 0, 0, 0, 0, 25972, 25972, 25972, 25972, 25972, 25972, 235, 235, 18688, 18688, 18688, 18688, 18688, 18688, 18688, 18688, 18688, 18688, 18688])
_uv = me_cube_005.uv_layers.new(name='UVMap')
_uv.uv.foreach_set('vector', [0.4621, 0.2325, 0.4609, 0.25, 0.375, 0.25, 0.375, 0.2466, 0.5, 0.2111, 0.5, 0.2218, 0.5531, 0.1961, 0.625, 0.1756, 0.625, 0.1865, 0.5623, 0.2042, 0.5531, 0.1974, 0.5, 0.2218, 0.5, 0.2111, 0.5439, 0.1987, 0.5438, 0.2094, 0.5623, 0.2042, 0.553, 0.2068, 0.5531, 0.1974, 0.5528, 0.2621, 0.5527, 0.2581, 0.625, 0.2644, 0.625, 0.2754, 0.568, 0.2703, 0.5435, 0.2573, 0.5435, 0.2582, 0.5391, 0.2569, 0.4756, 0.2524, 0.4522, 0.2595, 0.4516, 0.2598, 0.375, 0.2529, 0.375, 0.25, 0.4609, 0.25, 0.4816, 0.2518, 0.125, 0.5034, 0.125, 0.5, 0.1279, 0.5, 0.1279, 0.5019, 0.8505, 0.5618, 0.8499, 0.5184, 0.8607, 0.5105, 0.8609, 0.5566, 0.875, 0.5635, 0.875, 0.5744, 0.8496, 0.5, 0.8606, 0.5, 0.8607, 0.5105, 0.8499, 0.5184, 0.3133, 0.8172, 0.3125, 0.8172, 0.3125, 0.858, 0.3126, 0.858, 0.3125, 0.858, 0.3125, 0.8172, 0.2812, 0.8172, 0.2812, 0.8786, 0.25, 0.8737, 0.25, 0.895, 0.2812, 0.8786, 0.2812, 0.8172, 0.2736, 0.8172, 0.2727, 0.862, 0.2188, 0.9064, 0.25, 0.895, 0.25, 0.8737, 0.2188, 0.8851, 0.1992, 0.8172, 0.1932, 0.8172, 0.1928, 0.9114, 0.2188, 0.9064, 0.2188, 0.8851, 0.2005, 0.8888, 0.1608, 0.9128, 0.1799, 0.9125, 0.1804, 0.8172, 0.1584, 0.8172, 0.0, 0.0, 0.0, 0.0, 0.0, 0.0, 0.0, 0.0, 0.0, 0.0, 0.0, 0.0, 0.0, 0.0, 0.0, 0.0, 0.0, 0.0, 0.0, 0.0, 0.0, 0.0, 0.0, 0.0, 0.0, 0.0, 0.0, 0.0, 0.0, 0.0, 0.0, 0.0, 0.0, 0.0, 0.0, 0.0, 0.0, 0.0, 0.0, 0.0, 0.0, 0.0, 0.0, 0.0, 0.0, 0.0, 0.0, 0.0, 0.0, 0.0, 0.0, 0.0, 0.0, 0.0, 0.0, 0.0, 0.0, 0.0, 0.0, 0.0, 0.0, 0.0, 0.0, 0.0, 0.0, 0.0, 0.0, 0.0, 0.0, 0.0, 0.0, 0.0, 0.0, 0.0, 0.0, 0.0, 0.0, 0.0, 0.0, 0.0, 0.0, 0.0, 0.0, 0.0, 0.0, 0.0, 0.0, 0.0, 0.0, 0.0, 0.0, 0.0, 0.0, 0.0, 0.0, 0.0, 0.0, 0.0, 0.0, 0.0, 0.0, 0.0, 0.0, 0.0, 0.0, 0.0, 0.0, 0.0, 0.0, 0.0, 0.0, 0.0, 0.0, 0.0, 0.0, 0.0, 0.0, 0.0, 0.0, 0.0, 0.0, 0.0, 0.0, 0.0, 0.0, 0.0])
me_cube_005.update()
me_cube_006 = bpy.data.meshes.new('Cube.006')
me_cube_006.from_pydata([(-1.0, -0.7672, -0.4252), (-1.0, -0.765, -0.4677), (-1.0, -0.7628, -0.383), (-1.0, -0.7562, -0.5092), (-1.0, -0.7518, -0.342), (-1.0, -0.7409, -0.5489), (-1.0, -0.7345, -0.3032), (-1.0, -0.7197, -0.5856), (-1.0, -0.7114, -0.2676), (-1.0, -0.6499, -0.2093), (-1.0, -0.5735, -0.1728), (-1.0, -0.6131, -0.188), (-1.0, -0.6829, -0.236), (-1.0, -0.587, -0.6875), (-1.0, -0.5459, -0.6985), (-1.0, -0.4613, -0.7007), (-1.0, -0.4197, -0.6919), (-1.0, -0.4143, -0.6898), (-1.0, -0.4143, -0.175), (-1.0, -0.4473, -0.1662), (-1.0, -0.5037, -0.7029), (-1.0, -0.4895, -0.1617), (-1.0, -0.693, -0.6187), (-1.0, -0.6614, -0.6471), (-1.0, -0.6258, -0.6702), (-1.0, -0.5319, -0.164), (-1.0, -0.2371, -0.3555), (-1.0, -0.2371, -0.3554), (-1.0, -0.226, -0.4394), (-1.0, -0.2283, -0.397), (-1.0, -0.2305, -0.4817), (-1.0, -0.2371, -0.5065), (1.0, -0.7672, -0.4252), (1.0, -0.765, -0.4677), (1.0, -0.7628, -0.383), (1.0, -0.7273, -0.5725), (1.0, -0.7273, -0.2921), (1.0, -0.7409, -0.5489), (1.0, -0.7345, -0.3032), (1.0, -0.7562, -0.5092), (1.0, -0.7518, -0.342), (1.0, -0.4852, -0.7019), (1.0, -0.4473, -0.1662), (1.0, -0.4197, -0.6919), (1.0, -0.4613, -0.7007), (1.0, -0.4852, -0.1622), (1.0, -0.3433, -0.6554), (1.0, -0.3318, -0.2176), (1.0, -0.3801, -0.6766), (1.0, -0.3675, -0.1945), (1.0, -0.4063, -0.1772), (1.0, -0.2587, -0.5615), (1.0, -0.2819, -0.5971), (1.0, -0.2735, -0.279), (1.0, -0.2371, -0.3555), (1.0, -0.226, -0.4394), (1.0, -0.2305, -0.4817), (1.0, -0.2283, -0.397), (1.0, -0.2415, -0.5227), (1.0, -0.3103, -0.6287), (1.0, -0.2523, -0.3158), (1.0, -0.3003, -0.246), (0.176, -0.4852, -0.7019), (0.176, -0.4852, -0.1622), (0.176, -0.7273, -0.5725), (0.176, -0.7273, -0.2921), (0.176, -0.7197, -0.5856), (0.176, -0.693, -0.6187), (0.176, -0.7114, -0.2676), (0.176, -0.6829, -0.236), (0.176, -0.6499, -0.2093), (0.176, -0.5459, -0.6985), (0.176, -0.587, -0.6875), (0.176, -0.6258, -0.6702), (0.176, -0.6614, -0.6471), (0.176, -0.6131, -0.188), (0.176, -0.5735, -0.1728), (0.176, -0.5037, -0.7029), (0.176, -0.4895, -0.1617), (0.176, -0.5319, -0.164), (-0.7394, -0.4143, -0.6898), (-0.7394, -0.4143, -0.175), (-0.7394, -0.2371, -0.5065), (-0.7394, -0.2371, -0.3554), (-0.7394, -0.3801, -0.6766), (-0.7394, -0.4063, -0.1772), (-0.7394, -0.3675, -0.1945), (-0.7394, -0.3103, -0.6287), (-0.7394, -0.3433, -0.6554), (-0.7394, -0.3318, -0.2176), (-0.7394, -0.2819, -0.5971), (-0.7394, -0.3003, -0.246), (-0.7394, -0.2523, -0.3158), (-0.7394, -0.2415, -0.5227), (-0.7394, -0.2587, -0.5615), (-0.7394, -0.2735, -0.279)], [], [(21, 19, 18, 17, 16, 15, 20, 14, 13, 24, 23, 22, 7, 5, 3, 1, 0, 2, 4, 6, 8, 12, 9, 11, 10, 25), (28, 30, 31, 27, 26, 29), (33, 39, 37, 35, 36, 38, 40, 34, 32), (50, 42, 45, 41, 44, 43, 48, 46, 59, 52, 51, 58, 56, 55, 57, 54, 60, 53, 61, 47, 49), (41, 45, 63, 62), (36, 35, 64, 65), (75, 70, 69, 68, 65, 64, 66, 67, 74, 73, 72, 71, 77, 62, 63, 78, 79, 76), (80, 17, 18, 81), (27, 31, 82, 83), (90, 87, 88, 84, 80, 81, 85, 86, 89, 91, 95, 92, 83, 82, 93, 94), (45, 42, 19, 21, 78, 63), (3, 5, 37, 39), (52, 59, 87, 90), (18, 19, 42, 50, 85, 81), (1, 3, 39, 33), (87, 59, 46, 88), (50, 49, 86, 85), (0, 1, 33, 32), (88, 46, 48, 84), (49, 47, 89, 86), (2, 0, 32, 34), (84, 48, 43, 16, 17, 80), (47, 61, 91, 89), (4, 2, 34, 40), (16, 43, 44, 15), (91, 61, 53, 95), (6, 4, 40, 38), (77, 20, 15, 44, 41, 62), (95, 53, 60, 92), (8, 6, 38, 36, 65, 68), (14, 20, 77, 71), (92, 60, 54, 26, 27, 83), (12, 8, 68, 69), (14, 71, 72, 13), (26, 54, 57, 29), (9, 12, 69, 70), (13, 72, 73, 24), (29, 57, 55, 28), (75, 11, 9, 70), (24, 73, 74, 23), (28, 55, 56, 30), (10, 11, 75, 76), (23, 74, 67, 22), (31, 30, 56, 58, 93, 82), (25, 10, 76, 79), (7, 22, 67, 66), (93, 58, 51, 94), (21, 25, 79, 78), (35, 37, 5, 7, 66, 64), (94, 51, 52, 90)])
me_cube_006.polygons.foreach_set('material_index', [0, 0, 0, 0, 28160, 28160, 28160, 11776, 11776, 11776, 3584, 3584, 3584, 3584, 3584, 3584, 3584, 3584, 3584, 3584, 3584, 3584, 3584, 3584, 3584, 3584, 3584, 3584, 3584, 3584, 3584, 3584, 3584, 3584, 3584, 3584, 3584, 3584, 3584, 3584, 3584, 3584, 3584, 3584, 3584, 3584, 3584, 3584, 3584, 3584])
_uv = me_cube_006.uv_layers.new(name='UVMap')
_uv.uv.foreach_set('vector', [0.4798, 0.06381, 0.4792, 0.06909, 0.4781, 0.07321, 0.4138, 0.07321, 0.4135, 0.07253, 0.4124, 0.06734, 0.4121, 0.06204, 0.4127, 0.05676, 0.4141, 0.05163, 0.4162, 0.04678, 0.4191, 0.04233, 0.4227, 0.03838, 0.4268, 0.03504, 0.4314, 0.03238, 0.4363, 0.03048, 0.4415, 0.02938, 0.4468, 0.0291, 0.4521, 0.02965, 0.4573, 0.03103, 0.4621, 0.03319, 0.4666, 0.03608, 0.4705, 0.03963, 0.4738, 0.04376, 0.4765, 0.04836, 0.4784, 0.05331, 0.4795, 0.05851, 0.4451, 0.09675, 0.4398, 0.09619, 0.4367, 0.09536, 0.4556, 0.09536, 0.4556, 0.09536, 0.4504, 0.09647, 0.4415, 0.7206, 0.4363, 0.7195, 0.4314, 0.7176, 0.4284, 0.7159, 0.4635, 0.7159, 0.4621, 0.7168, 0.4573, 0.719, 0.4521, 0.7203, 0.4468, 0.7209, 0.4779, 0.6758, 0.4792, 0.6809, 0.4797, 0.6856, 0.4123, 0.6856, 0.4124, 0.6827, 0.4135, 0.6775, 0.4154, 0.6725, 0.4181, 0.6679, 0.4214, 0.6638, 0.4254, 0.6602, 0.4298, 0.6573, 0.4347, 0.6552, 0.4398, 0.6538, 0.4451, 0.6533, 0.4504, 0.6535, 0.4556, 0.6546, 0.4605, 0.6565, 0.4651, 0.6592, 0.4692, 0.6625, 0.4728, 0.6665, 0.4757, 0.6709, 0.0, 0.0, 0.0, 0.0, 0.0, 0.0, 0.0, 0.0, 0.0, 0.0, 0.0, 0.0, 0.0, 0.0, 0.0, 0.0, 0.0, 0.0, 0.0, 0.0, 0.0, 0.0, 0.0, 0.0, 0.0, 0.0, 0.0, 0.0, 0.0, 0.0, 0.0, 0.0, 0.0, 0.0, 0.0, 0.0, 0.0, 0.0, 0.0, 0.0, 0.0, 0.0, 0.0, 0.0, 0.0, 0.0, 0.0, 0.0, 0.0, 0.0, 0.0, 0.0, 0.0, 0.0, 0.0, 0.0, 0.0, 0.0, 0.0, 0.0, 0.0, 0.0, 0.0, 0.0, 0.0, 0.0, 0.0, 0.0, 0.0, 0.0, 0.0, 0.0, 0.0, 0.0, 0.0, 0.0, 0.0, 0.0, 0.0, 0.0, 0.0, 0.0, 0.0, 0.0, 0.0, 0.0, 0.0, 0.0, 0.0, 0.0, 0.0, 0.0, 0.0, 0.0, 0.0, 0.0, 0.0, 0.0, 0.0, 0.0, 0.0, 0.0, 0.0, 0.0, 0.0, 0.0, 0.0, 0.0, 0.0, 0.0, 0.0, 0.0, 0.0, 0.0, 0.0, 0.0, 0.0, 0.0, 0.0, 0.0, 0.0, 0.0, 0.0, 0.0, 0.0, 0.0, 0.0, 0.0, 0.0, 0.0, 0.0, 0.0, 0.0, 0.0, 0.0, 0.0, 0.0, 0.0, 0.0, 0.0, 0.0, 0.0, 0.0, 0.0, 0.0, 0.0, 0.0, 0.0, 0.0, 0.0, 0.0, 0.0, 0.0, 0.0, 0.0, 0.0, 0.0, 0.0, 0.0, 0.0, 0.0, 0.0, 0.0, 0.0, 0.0, 0.0, 0.0, 0.0, 0.0, 0.0, 0.0, 0.0, 0.0, 0.0, 0.0, 0.0, 0.0, 0.0, 0.0, 0.0, 0.0, 0.0, 0.0, 0.0, 0.0, 0.0, 0.0, 0.0, 0.0, 0.0, 0.0, 0.0, 0.0, 0.0, 0.0, 0.0, 0.0, 0.0, 0.0, 0.0, 0.0, 0.0, 0.0, 0.0, 0.0, 0.0, 0.0, 0.0, 0.0, 0.0, 0.0, 0.0, 0.0, 0.0, 0.0, 0.0, 0.0, 0.0, 0.0, 0.0, 0.0, 0.0, 0.0, 0.0, 0.0, 0.0, 0.0, 0.0, 0.0, 0.0, 0.0, 0.0, 0.0, 0.0, 0.0, 0.0, 0.0, 0.0, 0.0, 0.0, 0.0, 0.0, 0.0, 0.0, 0.0, 0.0, 0.0, 0.0, 0.0, 0.0, 0.0, 0.0, 0.0, 0.0, 0.0, 0.0, 0.0, 0.0, 0.0, 0.0, 0.0, 0.0, 0.0, 0.0, 0.0, 0.0, 0.0, 0.0, 0.0, 0.0, 0.0, 0.0, 0.0, 0.0, 0.0, 0.0, 0.0, 0.0, 0.0, 0.0, 0.0, 0.0, 0.0, 0.0, 0.0, 0.0, 0.0, 0.0, 0.0, 0.0, 0.0, 0.0, 0.0, 0.0, 0.0, 0.0, 0.0, 0.0, 0.0, 0.0, 0.0, 0.0, 0.0, 0.0, 0.0, 0.0, 0.0, 0.0, 0.0, 0.0, 0.0, 0.0, 0.0, 0.0, 0.0, 0.0, 0.0, 0.0, 0.0, 0.0, 0.0, 0.0, 0.0, 0.0, 0.0, 0.0, 0.0, 0.0, 0.0, 0.0, 0.0, 0.0, 0.0, 0.0, 0.0, 0.0, 0.0, 0.0, 0.0, 0.0, 0.0, 0.0, 0.0, 0.0, 0.0, 0.0, 0.0, 0.0, 0.0, 0.0, 0.0, 0.0, 0.0, 0.0, 0.0, 0.0, 0.0, 0.0, 0.0, 0.0, 0.0, 0.0, 0.0, 0.0, 0.0, 0.0, 0.0, 0.0, 0.0, 0.0, 0.0, 0.0, 0.0, 0.0, 0.0, 0.0, 0.0, 0.0, 0.0, 0.0, 0.0, 0.0, 0.0, 0.0, 0.0, 0.0, 0.0, 0.0, 0.0, 0.0, 0.0, 0.0, 0.0, 0.0, 0.0, 0.0, 0.0, 0.0, 0.0, 0.0, 0.0, 0.0, 0.0, 0.0, 0.0, 0.0, 0.0, 0.0, 0.0, 0.0, 0.0, 0.0, 0.0, 0.0, 0.0, 0.0, 0.0, 0.0, 0.0, 0.0, 0.0, 0.0, 0.0, 0.0, 0.0, 0.0, 0.0, 0.0, 0.0, 0.0, 0.0, 0.0, 0.0, 0.0, 0.0, 0.0, 0.0, 0.0, 0.0, 0.0, 0.0, 0.0, 0.0, 0.0, 0.0, 0.0, 0.0, 0.0, 0.0, 0.0, 0.0, 0.0])
me_cube_006.update()

# ---- objects
ob_light = bpy.data.objects.new('Light', light_light)
ob_camera = bpy.data.objects.new('Camera', cam_camera)
ob_cube = bpy.data.objects.new('Cube', me_cube_001)
ob_cube_001 = bpy.data.objects.new('Cube.001', me_cube_004)
ob_cube_002 = bpy.data.objects.new('Cube.002', me_cube_005)
ob_cube_003 = bpy.data.objects.new('Cube.003', me_cube_006)

# ---- transforms, parenting, visibility, modifiers, constraints
ob_light.location = (4.076, 1.005, 5.904)
ob_light.rotation_euler = (0.6503, 0.05522, 1.866)
ob_light.lock_rotations_4d = False
ob_light.empty_display_type = 'ARROWS'
ob_light.color = (0.0, 0.0, 0.0, 0.0)
ob_light.lineart.crease_threshold = 0.0
ob_camera.location = (7.359, -6.926, 4.958)
ob_camera.rotation_euler = (1.109, 0.0, 0.8149)
ob_camera.lock_rotations_4d = False
ob_camera.empty_display_type = 'ARROWS'
ob_camera.color = (0.0, 0.0, 0.0, 0.0)
ob_camera.display_type = 'WIRE'
ob_camera.lineart.crease_threshold = 0.0
ob_cube.location = (0.0, 0.0, 0.0)
ob_cube.display_type = 'SOLID'
ob_cube_001.location = (0.0, 0.0, 0.0)
ob_cube_001.display_type = 'SOLID'
ob_cube_002.location = (0.0, 0.0, 0.0)
ob_cube_002.display_type = 'SOLID'
ob_cube_003.location = (-2.839, 0.0, 0.0)
ob_cube_003.display_type = 'SOLID'

# ---- collection membership
col_collection.objects.link(ob_light)
col_collection.objects.link(ob_camera)
col_collection.objects.link(ob_cube)
col_collection.objects.link(ob_cube_001)
col_collection.objects.link(ob_cube_002)
col_collection.objects.link(ob_cube_003)

# ---- scene / render settings (as saved in the file)
scene.camera = ob_camera
scene.frame_start = 1; scene.frame_end = 250; scene.frame_set(1)
scene.render.engine = 'BLENDER_EEVEE_NEXT'
scene.cycles.sampling_pattern = 'TABULATED_SOBOL'
scene.eevee.ray_tracing_options.trace_max_roughness = 0.0
bpy.context.view_layer.update()
